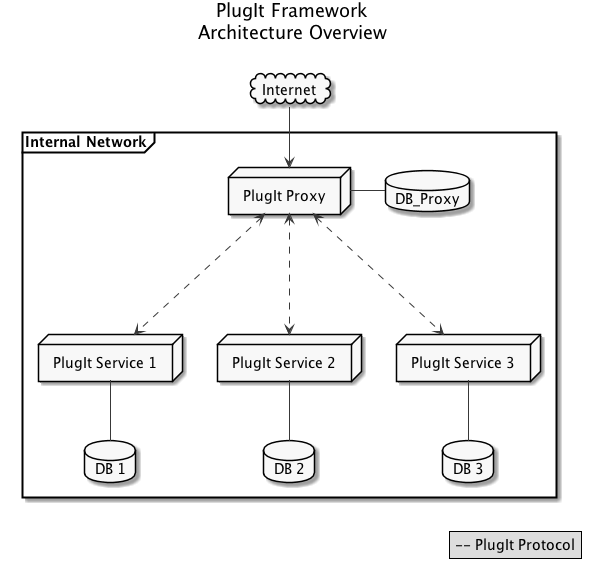

The diagram above was rendered by PlantUML. Its source (embedded in the PNG):
@startuml
title PlugIt Framework \nArchitecture Overview \n

skinparam monochrome true

cloud Internet as I

frame "Internal Network" as S {

node "PlugIt Proxy" as P
node "PlugIt Service 1" as S1
node "PlugIt Service 2" as S2
node "PlugIt Service 3" as S3

database DB_Proxy as DBP
database "DB 1" as DB1
database "DB 2" as DB2
database "DB 3" as DB3

I -down-> P
P -right- DBP
P <..down-> S1
P <..down-> S2
P <..down-> S3
S1 -down- DB1
S2 -down- DB2
S3 -down- DB3

legend right
  -- PlugIt Protocol
endlegend
@enduml